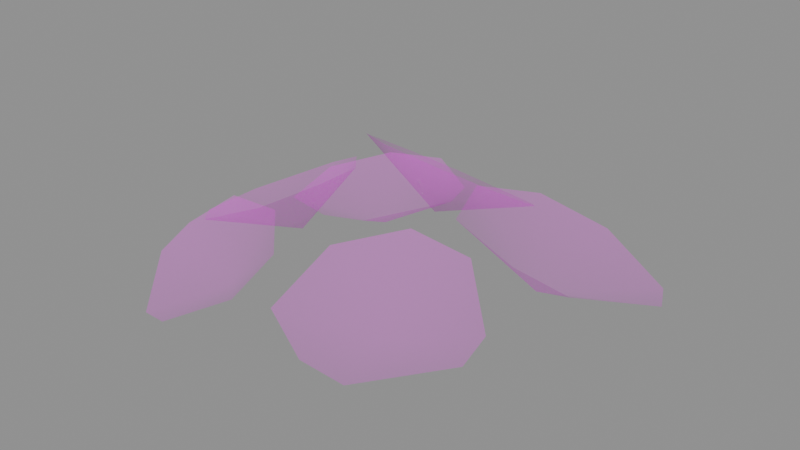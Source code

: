 # Source: plant_7.blend  (saved by Blender 5.1.30; exported with 4.5.12 LTS)
import bpy
from mathutils import Matrix  # noqa: F401  (used for matrix-valued properties, if any)

bpy.ops.wm.read_factory_settings(use_empty=True)
scene = bpy.context.scene
scene.name = 'Scene'

# ---- images (referenced by path relative to the original .blend; pixels are not part of the script)
import os
ASSET_DIR = os.environ.get("B2B_ASSET_DIR", "")  # directory of the original .blend (textures are referenced by path, not embedded)
HERE = os.path.dirname(os.path.abspath(__file__))  # packed textures are extracted next to this script under _unpacked/

def load_image(name, relpath, width, height, colorspace="sRGB"):
    """Load a texture the original file referenced (path relative to the .blend, or extracted next to this script)."""
    p = next((c for c in (os.path.join(HERE, relpath), os.path.join(ASSET_DIR, relpath)) if relpath and os.path.exists(c)), "")
    if p:
        img = bpy.data.images.load(p, check_existing=True)
        img.name = name
    else:  # same state as the original file: an image datablock whose file is absent (Cycles renders it pink)
        img = bpy.data.images.new(name, width, height)
        img.source = "FILE"
        img.filepath = "//" + (relpath or name)
    img.colorspace_settings.name = colorspace
    return img
img_leaves_png = load_image('Leaves.png', 'Leaves.png', 1024, 1024, 'sRGB')
img_leaves_png_001 = load_image('Leaves.png.001', 'Leaves.png', 1024, 1024, 'Non-Color')

# ---- materials (node trees are filled in below, after node groups)
mat_leaves = bpy.data.materials.new('Leaves')
mat_leaves.use_transparency_overlap = False
mat_leaves.show_transparent_back = False
mat_leaves.roughness = 1.0

# ---- material node trees
mat_leaves.use_nodes = True; mat_leaves.node_tree.nodes.clear()
_N = mat_leaves.node_tree.nodes; _L = mat_leaves.node_tree.links
n0 = _N.new('ShaderNodeBsdfPrincipled'); n0.name = 'Principled BSDF'; n0.location = (-200, 100)
n0.inputs[2].default_value = 1.0
n1 = _N.new('ShaderNodeOutputMaterial'); n1.name = 'Material Output'; n1.location = (200, 100)
n2 = _N.new('ShaderNodeNormalMap'); n2.name = 'Normal Map'; n2.location = (-600, -600)
n2.label = 'Normal/Map'
n2.inputs[0].default_value = 0.0
n3 = _N.new('ShaderNodeTexImage'); n3.name = 'Image Texture'; n3.location = (-600, 300)
n3.image = img_leaves_png
n4 = _N.new('ShaderNodeTexImage'); n4.name = 'Image Texture.001'; n4.location = (-600, -300)
n4.image = img_leaves_png_001
_L.new(n0.outputs[0], n1.inputs[0])
_L.new(n2.outputs[0], n0.inputs[5])
_L.new(n3.outputs[0], n0.inputs[0])
_L.new(n4.outputs[0], n0.inputs[4])
n1.is_active_output = True

# ---- meshes
me_plane_011 = bpy.data.meshes.new('Plane.011')
me_plane_011.from_pydata([(-0.2284, 0.1861, 0.2087), (-0.0818, 0.02051, 0.2781), (-0.3073, 0.1862, 0.1713), (-0.4482, 0.05624, 0.1045), (-0.1437, -0.2116, 0.2488), (-0.0818, -0.08668, 0.2781), (-0.3264, -0.2116, 0.1622), (-0.4482, -0.09462, 0.1045), (-0.2138, -0.01942, 0.1008), (0.1896, 0.315, 0.1652), (0.1022, 0.1383, 0.287), (0.1551, 0.3829, 0.1223), (-0.0259, 0.4639, 0.0791), (-0.1378, 0.1201, 0.3127), (0.0039, 0.1053, 0.3144), (-0.218, 0.2771, 0.2135), (-0.1642, 0.4175, 0.1176), (-0.0168, 0.2204, 0.1151), (0.5997, 0.168, 0.1199), (0.5198, -0.05746, 0.2138), (0.5585, 0.2549, 0.1075), (0.3619, 0.3591, 0.1413), (0.268, -0.07974, 0.3037), (0.4184, -0.09918, 0.2598), (0.1724, 0.1211, 0.2752), (0.2193, 0.3004, 0.2061), (0.355, 0.08945, 0.09842), (0.452, -0.2961, 0.1556), (0.3148, -0.4568, 0.1409), (0.4468, -0.2202, 0.1796), (0.3219, -0.1001, 0.2457), (0.1047, -0.4249, 0.2015), (0.2197, -0.4696, 0.1602), (0.09236, -0.2491, 0.257), (0.188, -0.1181, 0.2729), (0.2461, -0.2655, 0.1133), (0.2427, -0.06056, 0.3274), (0.1507, -0.2176, 0.3166), (0.2248, 0.005743, 0.3286), (0.09413, 0.09736, 0.3242), (-0.03925, -0.2131, 0.3058), (0.06948, -0.2395, 0.3112), (-0.08095, -0.05971, 0.3086), (-0.02014, 0.06644, 0.3165), (0.08489, -0.07482, 0.236), (-0.1965, -0.4857, 0.1027), (-0.3114, -0.3464, 0.1449), (-0.1286, -0.4983, 0.1136), (0.00138, -0.429, 0.182), (-0.2424, -0.193, 0.2408), (-0.3041, -0.271, 0.1852), (-0.08518, -0.2217, 0.2661), (0.01161, -0.323, 0.2389), (-0.1386, -0.3092, 0.1123)], [], [(4, 5, 8), (3, 7, 8), (5, 1, 8), (7, 6, 8), (1, 0, 8), (6, 4, 8), (2, 3, 8), (0, 2, 8), (13, 14, 17), (12, 16, 17), (14, 10, 17), (16, 15, 17), (10, 9, 17), (15, 13, 17), (11, 12, 17), (9, 11, 17), (22, 23, 26), (21, 25, 26), (23, 19, 26), (25, 24, 26), (19, 18, 26), (24, 22, 26), (20, 21, 26), (18, 20, 26), (31, 32, 35), (30, 34, 35), (32, 28, 35), (34, 33, 35), (28, 27, 35), (33, 31, 35), (29, 30, 35), (27, 29, 35), (40, 41, 44), (39, 43, 44), (41, 37, 44), (43, 42, 44), (37, 36, 44), (42, 40, 44), (38, 39, 44), (36, 38, 44), (49, 50, 53), (48, 52, 53), (50, 46, 53), (52, 51, 53), (46, 45, 53), (51, 49, 53), (47, 48, 53), (45, 47, 53)])
me_plane_011.polygons.foreach_set('use_smooth', [True] * 48)
_uv = me_plane_011.uv_layers.new(name='UVMap')
_uv.uv.foreach_set('vector', [0.6704, 0.1495, 0.7169, 0.1637, 0.6851, 0.2266, 0.6517, 0.2951, 0.6158, 0.2582, 0.6851, 0.2266, 0.7169, 0.1637, 0.7424, 0.1899, 0.6851, 0.2266, 0.6158, 0.2582, 0.621, 0.1975, 0.6851, 0.2266, 0.7424, 0.1899, 0.7421, 0.269, 0.6851, 0.2266, 0.621, 0.1975, 0.6704, 0.1495, 0.6851, 0.2266, 0.7207, 0.2898, 0.6517, 0.2951, 0.6851, 0.2266, 0.7421, 0.269, 0.7207, 0.2898, 0.6851, 0.2266, 0.6704, 0.1495, 0.7169, 0.1637, 0.6851, 0.2266, 0.6517, 0.2951, 0.6158, 0.2582, 0.6851, 0.2266, 0.7169, 0.1637, 0.7424, 0.1899, 0.6851, 0.2266, 0.6158, 0.2582, 0.621, 0.1975, 0.6851, 0.2266, 0.7424, 0.1899, 0.7421, 0.269, 0.6851, 0.2266, 0.621, 0.1975, 0.6704, 0.1495, 0.6851, 0.2266, 0.7207, 0.2898, 0.6517, 0.2951, 0.6851, 0.2266, 0.7421, 0.269, 0.7207, 0.2898, 0.6851, 0.2266, 0.6704, 0.1495, 0.7169, 0.1637, 0.6851, 0.2266, 0.6517, 0.2951, 0.6158, 0.2582, 0.6851, 0.2266, 0.7169, 0.1637, 0.7424, 0.1899, 0.6851, 0.2266, 0.6158, 0.2582, 0.621, 0.1975, 0.6851, 0.2266, 0.7424, 0.1899, 0.7421, 0.269, 0.6851, 0.2266, 0.621, 0.1975, 0.6704, 0.1495, 0.6851, 0.2266, 0.7207, 0.2898, 0.6517, 0.2951, 0.6851, 0.2266, 0.7421, 0.269, 0.7207, 0.2898, 0.6851, 0.2266, 0.6704, 0.1495, 0.7169, 0.1637, 0.6851, 0.2266, 0.6517, 0.2951, 0.6158, 0.2582, 0.6851, 0.2266, 0.7169, 0.1637, 0.7424, 0.1899, 0.6851, 0.2266, 0.6158, 0.2582, 0.621, 0.1975, 0.6851, 0.2266, 0.7424, 0.1899, 0.7421, 0.269, 0.6851, 0.2266, 0.621, 0.1975, 0.6704, 0.1495, 0.6851, 0.2266, 0.7207, 0.2898, 0.6517, 0.2951, 0.6851, 0.2266, 0.7421, 0.269, 0.7207, 0.2898, 0.6851, 0.2266, 0.6704, 0.1495, 0.7169, 0.1637, 0.6851, 0.2266, 0.6517, 0.2951, 0.6158, 0.2582, 0.6851, 0.2266, 0.7169, 0.1637, 0.7424, 0.1899, 0.6851, 0.2266, 0.6158, 0.2582, 0.621, 0.1975, 0.6851, 0.2266, 0.7424, 0.1899, 0.7421, 0.269, 0.6851, 0.2266, 0.621, 0.1975, 0.6704, 0.1495, 0.6851, 0.2266, 0.7207, 0.2898, 0.6517, 0.2951, 0.6851, 0.2266, 0.7421, 0.269, 0.7207, 0.2898, 0.6851, 0.2266, 0.6704, 0.1495, 0.7169, 0.1637, 0.6851, 0.2266, 0.6517, 0.2951, 0.6158, 0.2582, 0.6851, 0.2266, 0.7169, 0.1637, 0.7424, 0.1899, 0.6851, 0.2266, 0.6158, 0.2582, 0.621, 0.1975, 0.6851, 0.2266, 0.7424, 0.1899, 0.7421, 0.269, 0.6851, 0.2266, 0.621, 0.1975, 0.6704, 0.1495, 0.6851, 0.2266, 0.7207, 0.2898, 0.6517, 0.2951, 0.6851, 0.2266, 0.7421, 0.269, 0.7207, 0.2898, 0.6851, 0.2266])
me_plane_011.materials.append(mat_leaves)
me_plane_011.update()
me_plane_011.normals_split_custom_set([tuple(v) for v in zip(*[iter([-0.5828, 0.3515, 0.7327, -0.7751, 0.1157, 0.6212, -0.4435, -0.01361, 0.8962, -0.04024, -0.1725, 0.9842, -0.03888, 0.1693, 0.9848, -0.4435, -0.01361, 0.8962, -0.7751, 0.1157, 0.6212, -0.7734, -0.1629, 0.6127, -0.4435, -0.01361, 0.8962, -0.03888, 0.1693, 0.9848, -0.2398, 0.42, 0.8753, -0.4435, -0.01361, 0.8962, -0.7734, -0.1629, 0.6127, -0.5255, -0.4242, 0.7375, -0.4435, -0.01361, 0.8962, -0.2398, 0.42, 0.8753, -0.5828, 0.3515, 0.7327, -0.4435, -0.01361, 0.8962, -0.2549, -0.4149, 0.8734, -0.04024, -0.1725, 0.9842, -0.4435, -0.01361, 0.8962, -0.5255, -0.4242, 0.7375, -0.2549, -0.4149, 0.8734, -0.4435, -0.01361, 0.8962, 0.2811, 0.7753, 0.5656, -0.02382, 0.8647, 0.5018, 0.02825, 0.5597, 0.8282, 0.03768, 0.1475, 0.9883, 0.3516, 0.2514, 0.9018, 0.02825, 0.5597, 0.8282, -0.02382, 0.8647, 0.5018, -0.2805, 0.776, 0.5649, 0.02825, 0.5597, 0.8282, 0.3516, 0.2514, 0.9018, 0.4902, 0.4985, 0.715, 0.02825, 0.5597, 0.8282, -0.2805, 0.776, 0.5649, -0.4096, 0.4841, 0.7732, 0.02825, 0.5597, 0.8282, 0.4902, 0.4985, 0.715, 0.2811, 0.7753, 0.5656, 0.02825, 0.5597, 0.8282, -0.2808, 0.2559, 0.925, 0.03768, 0.1475, 0.9883, 0.02825, 0.5597, 0.8282, -0.4096, 0.4841, 0.7732, -0.2808, 0.2559, 0.925, 0.02825, 0.5597, 0.8282, 0.4843, 0.5633, 0.6695, 0.1833, 0.6739, 0.7157, 0.2831, 0.2838, 0.9161, 0.2909, -0.1575, 0.9437, 0.583, -0.03891, 0.8115, 0.2831, 0.2838, 0.9161, 0.1833, 0.6739, 0.7157, -0.0578, 0.5757, 0.8156, 0.2831, 0.2838, 0.9161, 0.583, -0.03891, 0.8115, 0.6954, 0.2501, 0.6737, 0.2831, 0.2838, 0.9161, -0.0578, 0.5757, 0.8156, -0.1602, 0.2374, 0.9581, 0.2831, 0.2838, 0.9161, 0.6954, 0.2501, 0.6737, 0.4843, 0.5633, 0.6695, 0.2831, 0.2838, 0.9161, -0.02121, -0.02861, 0.9994, 0.2909, -0.1575, 0.9437, 0.2831, 0.2838, 0.9161, -0.1602, 0.2374, 0.9581, -0.02121, -0.02861, 0.9994, 0.2831, 0.2838, 0.9161, 0.534, -0.005802, 0.8455, 0.286, 0.1795, 0.9413, 0.2122, -0.2642, 0.9408, 0.06346, -0.6415, 0.7645, 0.3957, -0.5985, 0.6966, 0.2122, -0.2642, 0.9408, 0.286, 0.1795, 0.9413, 0.01313, 0.1476, 0.989, 0.2122, -0.2642, 0.9408, 0.3957, -0.5985, 0.6966, 0.6211, -0.3449, 0.7037, 0.2122, -0.2642, 0.9408, 0.01313, 0.1476, 0.989, -0.2207, -0.1523, 0.9634, 0.2122, -0.2642, 0.9408, 0.6211, -0.3449, 0.7037, 0.534, -0.005802, 0.8455, 0.2122, -0.2642, 0.9408, -0.1901, -0.4411, 0.8771, 0.06346, -0.6415, 0.7645, 0.2122, -0.2642, 0.9408, -0.2207, -0.1523, 0.9634, -0.1901, -0.4411, 0.8771, 0.2122, -0.2642, 0.9408, 0.2299, 0.2658, 0.9362, -0.05422, 0.4187, 0.9065, -0.07552, -0.02139, 0.9969, -0.1177, -0.4476, 0.8865, 0.2119, -0.3599, 0.9086, -0.07552, -0.02139, 0.9969, -0.05422, 0.4187, 0.9065, -0.3227, 0.3484, 0.88, -0.07552, -0.02139, 0.9969, 0.2119, -0.3599, 0.9086, 0.3942, -0.07375, 0.916, -0.07552, -0.02139, 0.9969, -0.3227, 0.3484, 0.88, -0.502, 0.01238, 0.8648, -0.07552, -0.02139, 0.9969, 0.3942, -0.07375, 0.916, 0.2299, 0.2658, 0.9362, -0.07552, -0.02139, 0.9969, -0.4141, -0.2775, 0.8669, -0.1177, -0.4476, 0.8865, -0.07552, -0.02139, 0.9969, -0.502, 0.01238, 0.8648, -0.4141, -0.2775, 0.8669, -0.07552, -0.02139, 0.9969, -0.02406, -0.7514, 0.6594, 0.2153, -0.5755, 0.7889, -0.2029, -0.4352, 0.8772, -0.5595, -0.1829, 0.8084, -0.59, -0.4828, 0.6472, -0.2029, -0.4352, 0.8772, 0.2153, -0.5755, 0.7889, 0.2428, -0.3274, 0.9132, -0.2029, -0.4352, 0.8772, -0.59, -0.4828, 0.6472, -0.3864, -0.7377, 0.5536, -0.2029, -0.4352, 0.8772, 0.2428, -0.3274, 0.9132, -0.006154, -0.05175, 0.9986, -0.2029, -0.4352, 0.8772, -0.3864, -0.7377, 0.5536, -0.02406, -0.7514, 0.6594, -0.2029, -0.4352, 0.8772, -0.3026, -0.009209, 0.9531, -0.5595, -0.1829, 0.8084, -0.2029, -0.4352, 0.8772, -0.006154, -0.05175, 0.9986, -0.3026, -0.009209, 0.9531, -0.2029, -0.4352, 0.8772])] * 3)])

# ---- objects
ob_plant_7 = bpy.data.objects.new('Plant_7', me_plane_011)
ob_plant_7_1 = bpy.data.objects.new('plant_7', None)

# ---- transforms, parenting, visibility, modifiers, constraints
ob_plant_7.parent = ob_plant_7_1
ob_plant_7.location = (0.0, 0.0, 0.0)
ob_plant_7.rotation_euler = (-1.629e-07, 0.0, 0.0)
ob_plant_7.color = (0.8, 0.8, 0.8, 1.0)
ob_plant_7_1.location = (0.0, 0.0, 0.0)
ob_plant_7_1.empty_display_size = 0.5

# ---- collection membership
scene.collection.objects.link(ob_plant_7)
scene.collection.objects.link(ob_plant_7_1)

# ---- scene / render settings (as saved in the file)
scene.frame_start = 1; scene.frame_end = 250; scene.frame_set(1)
scene.render.engine = 'BLENDER_EEVEE_NEXT'
scene.render.bake_bias = 0.0
scene.render.bake_samples = 0
scene.cycles.sampling_pattern = 'TABULATED_SOBOL'
scene.eevee.use_volume_custom_range = False
bpy.context.view_layer.update()

# ---- added for rendering (the .blend has no active camera and no usable light): camera, sun + grey world if the file has none
cam_auto = bpy.data.cameras.new('AutoCamera')
cam_auto.lens = 50.0
cam_auto.sensor_width = 36.0
cam_auto.clip_end = 1000.0
ob_auto_camera = bpy.data.objects.new('AutoCamera', cam_auto)
scene.collection.objects.link(ob_auto_camera)
ob_auto_camera.location = (1.41203, -1.62072, 1.27288)
ob_auto_camera.rotation_euler = (1.09748, -7.21219e-08, 0.694738)
scene.camera = ob_auto_camera
light_auto_sun = bpy.data.lights.new('AutoSun', 'SUN')
light_auto_sun.energy = 3.0
light_auto_sun.angle = 0.0523599
ob_auto_sun = bpy.data.objects.new('AutoSun', light_auto_sun)
scene.collection.objects.link(ob_auto_sun)
ob_auto_sun.rotation_euler = (0.872665, 0.174533, 0.523599)
if scene.world is None:
    world_auto = bpy.data.worlds.new('AutoWorld')
    world_auto.color = (0.3, 0.3, 0.3)
    scene.world = world_auto
bpy.context.view_layer.update()
